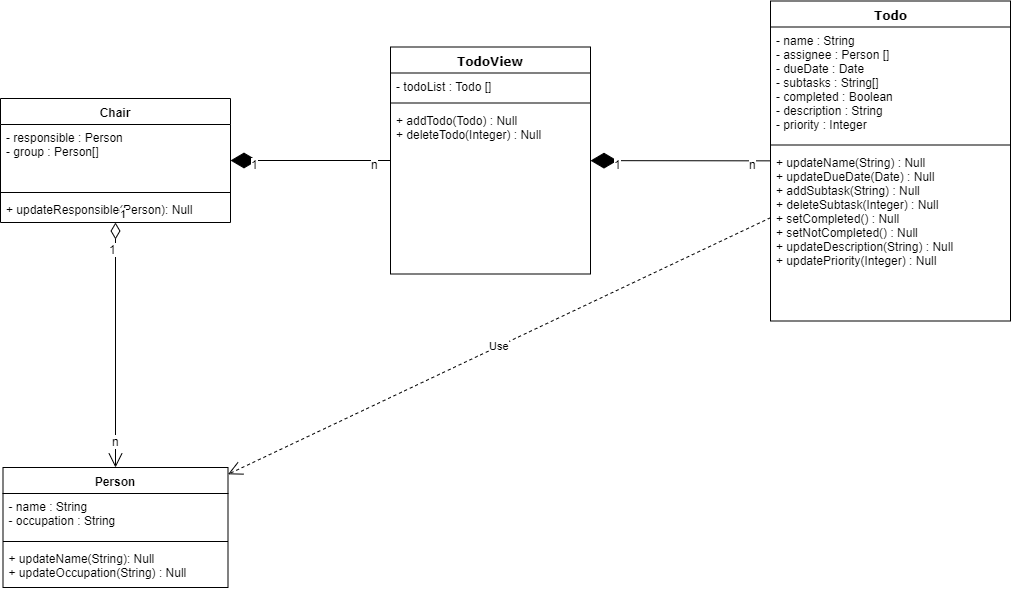

The diagram above was exported from draw.io. Its source (the exported page's mxGraphModel, read from the mxfile embedded in the PNG):
<mxGraphModel dx="1408" dy="731" grid="1" gridSize="10" guides="1" tooltips="1" connect="1" arrows="1" fold="1" page="1" pageScale="1" pageWidth="1100" pageHeight="850" background="#ffffff" math="0" shadow="0">
  <root>
    <mxCell id="0" />
    <mxCell id="1" parent="0" />
    <mxCell id="78961159f06e98e8-17" value="TodoView" style="swimlane;html=1;fontStyle=1;align=center;verticalAlign=top;childLayout=stackLayout;horizontal=1;startSize=26;horizontalStack=0;resizeParent=1;resizeLast=0;collapsible=1;marginBottom=0;swimlaneFillColor=#ffffff;rounded=0;shadow=0;comic=0;labelBackgroundColor=none;strokeColor=#000000;strokeWidth=1;fillColor=none;fontFamily=Verdana;fontSize=12;fontColor=#000000;" parent="1" vertex="1">
      <mxGeometry x="410" y="109.5" width="200" height="227" as="geometry">
        <mxRectangle x="90" y="83" width="90" height="26" as="alternateBounds" />
      </mxGeometry>
    </mxCell>
    <mxCell id="78961159f06e98e8-24" value="- todoList : Todo []" style="text;html=1;strokeColor=none;fillColor=none;align=left;verticalAlign=top;spacingLeft=4;spacingRight=4;whiteSpace=wrap;overflow=hidden;rotatable=0;points=[[0,0.5],[1,0.5]];portConstraint=eastwest;" parent="78961159f06e98e8-17" vertex="1">
      <mxGeometry y="26" width="200" height="26" as="geometry" />
    </mxCell>
    <mxCell id="78961159f06e98e8-19" value="" style="line;html=1;strokeWidth=1;fillColor=none;align=left;verticalAlign=middle;spacingTop=-1;spacingLeft=3;spacingRight=3;rotatable=0;labelPosition=right;points=[];portConstraint=eastwest;" parent="78961159f06e98e8-17" vertex="1">
      <mxGeometry y="52" width="200" height="8" as="geometry" />
    </mxCell>
    <mxCell id="78961159f06e98e8-20" value="&lt;div&gt;+ addTodo(Todo) : Null&lt;/div&gt;&lt;div&gt;+ deleteTodo(Integer) : Null&lt;br&gt;&lt;/div&gt;" style="text;html=1;strokeColor=none;fillColor=none;align=left;verticalAlign=top;spacingLeft=4;spacingRight=4;whiteSpace=wrap;overflow=hidden;rotatable=0;points=[[0,0.5],[1,0.5]];portConstraint=eastwest;" parent="78961159f06e98e8-17" vertex="1">
      <mxGeometry y="60" width="200" height="160" as="geometry" />
    </mxCell>
    <mxCell id="GDScOxveZ34Hby8n5hXv-3" value="Todo" style="swimlane;html=1;fontStyle=1;align=center;verticalAlign=top;childLayout=stackLayout;horizontal=1;startSize=26;horizontalStack=0;resizeParent=1;resizeLast=0;collapsible=1;marginBottom=0;swimlaneFillColor=#ffffff;rounded=0;shadow=0;comic=0;labelBackgroundColor=none;strokeColor=#000000;strokeWidth=1;fillColor=none;fontFamily=Verdana;fontSize=12;fontColor=#000000;" parent="1" vertex="1">
      <mxGeometry x="790" y="63.5" width="240" height="320" as="geometry">
        <mxRectangle x="90" y="83" width="90" height="26" as="alternateBounds" />
      </mxGeometry>
    </mxCell>
    <mxCell id="GDScOxveZ34Hby8n5hXv-4" value="&lt;div&gt;- name : String&lt;/div&gt;&lt;div&gt;- assignee : Person []&lt;br&gt;&lt;/div&gt;&lt;div&gt;- dueDate : Date&lt;/div&gt;&lt;div&gt;- subtasks : String[]&lt;/div&gt;&lt;div&gt;- completed : Boolean&lt;/div&gt;&lt;div&gt;- description : String&lt;/div&gt;&lt;div&gt;- priority : Integer&lt;br&gt;&lt;/div&gt;&lt;div&gt;&lt;br&gt;&lt;/div&gt;" style="text;html=1;strokeColor=none;fillColor=none;align=left;verticalAlign=top;spacingLeft=4;spacingRight=4;whiteSpace=wrap;overflow=hidden;rotatable=0;points=[[0,0.5],[1,0.5]];portConstraint=eastwest;" parent="GDScOxveZ34Hby8n5hXv-3" vertex="1">
      <mxGeometry y="26" width="240" height="114" as="geometry" />
    </mxCell>
    <mxCell id="GDScOxveZ34Hby8n5hXv-5" value="" style="line;html=1;strokeWidth=1;fillColor=none;align=left;verticalAlign=middle;spacingTop=-1;spacingLeft=3;spacingRight=3;rotatable=0;labelPosition=right;points=[];portConstraint=eastwest;" parent="GDScOxveZ34Hby8n5hXv-3" vertex="1">
      <mxGeometry y="140" width="240" height="8" as="geometry" />
    </mxCell>
    <mxCell id="GDScOxveZ34Hby8n5hXv-6" value="&lt;div&gt;&lt;div&gt;+ updateName(String) : Null&lt;/div&gt;&lt;/div&gt;&lt;div&gt;+ updateDueDate(Date) : Null&lt;/div&gt;&lt;div&gt;&lt;div&gt;+ addSubtask(String) : Null&lt;/div&gt;&lt;div&gt;&lt;div&gt;+ deleteSubtask(Integer) : Null&lt;/div&gt;&lt;/div&gt;&lt;/div&gt;&lt;div&gt;+ setCompleted() : Null&lt;/div&gt;&lt;div&gt;+ setNotCompleted() : Null&lt;/div&gt;&lt;div&gt;+ updateDescription(String) : Null&lt;/div&gt;&lt;div&gt;&lt;div&gt;+ updatePriority(Integer) : Null&lt;/div&gt;&lt;/div&gt;&lt;div&gt;&lt;br&gt;&lt;/div&gt;&lt;div&gt;&lt;br&gt;&lt;/div&gt;" style="text;html=1;strokeColor=none;fillColor=none;align=left;verticalAlign=top;spacingLeft=4;spacingRight=4;whiteSpace=wrap;overflow=hidden;rotatable=0;points=[[0,0.5],[1,0.5]];portConstraint=eastwest;" parent="GDScOxveZ34Hby8n5hXv-3" vertex="1">
      <mxGeometry y="148" width="240" height="172" as="geometry" />
    </mxCell>
    <mxCell id="GDScOxveZ34Hby8n5hXv-25" value="Chair" style="swimlane;fontStyle=1;align=center;verticalAlign=top;childLayout=stackLayout;horizontal=1;startSize=26;horizontalStack=0;resizeParent=1;resizeParentMax=0;resizeLast=0;collapsible=1;marginBottom=0;" parent="1" vertex="1">
      <mxGeometry x="20" y="161" width="230" height="124" as="geometry" />
    </mxCell>
    <mxCell id="GDScOxveZ34Hby8n5hXv-26" value="- responsible : Person&#10;- group : Person[]" style="text;strokeColor=none;fillColor=none;align=left;verticalAlign=top;spacingLeft=4;spacingRight=4;overflow=hidden;rotatable=0;points=[[0,0.5],[1,0.5]];portConstraint=eastwest;" parent="GDScOxveZ34Hby8n5hXv-25" vertex="1">
      <mxGeometry y="26" width="230" height="64" as="geometry" />
    </mxCell>
    <mxCell id="GDScOxveZ34Hby8n5hXv-27" value="" style="line;strokeWidth=1;fillColor=none;align=left;verticalAlign=middle;spacingTop=-1;spacingLeft=3;spacingRight=3;rotatable=0;labelPosition=right;points=[];portConstraint=eastwest;" parent="GDScOxveZ34Hby8n5hXv-25" vertex="1">
      <mxGeometry y="90" width="230" height="8" as="geometry" />
    </mxCell>
    <mxCell id="GDScOxveZ34Hby8n5hXv-28" value="+ updateResponsible(Person): Null" style="text;strokeColor=none;fillColor=none;align=left;verticalAlign=top;spacingLeft=4;spacingRight=4;overflow=hidden;rotatable=0;points=[[0,0.5],[1,0.5]];portConstraint=eastwest;" parent="GDScOxveZ34Hby8n5hXv-25" vertex="1">
      <mxGeometry y="98" width="230" height="26" as="geometry" />
    </mxCell>
    <mxCell id="GDScOxveZ34Hby8n5hXv-44" value="" style="endArrow=diamondThin;endFill=1;endSize=24;html=1;" parent="1" source="GDScOxveZ34Hby8n5hXv-3" target="78961159f06e98e8-17" edge="1">
      <mxGeometry width="160" relative="1" as="geometry">
        <mxPoint x="20" y="380" as="sourcePoint" />
        <mxPoint x="180" y="380" as="targetPoint" />
      </mxGeometry>
    </mxCell>
    <mxCell id="GDScOxveZ34Hby8n5hXv-46" value="n" style="text;html=1;resizable=0;points=[];align=center;verticalAlign=middle;labelBackgroundColor=#ffffff;" parent="GDScOxveZ34Hby8n5hXv-44" vertex="1" connectable="0">
      <mxGeometry x="-0.801" y="3" relative="1" as="geometry">
        <mxPoint as="offset" />
      </mxGeometry>
    </mxCell>
    <mxCell id="GDScOxveZ34Hby8n5hXv-47" value="1" style="text;html=1;resizable=0;points=[];align=center;verticalAlign=middle;labelBackgroundColor=#ffffff;" parent="GDScOxveZ34Hby8n5hXv-44" vertex="1" connectable="0">
      <mxGeometry x="0.7055" y="2" relative="1" as="geometry">
        <mxPoint y="1" as="offset" />
      </mxGeometry>
    </mxCell>
    <mxCell id="GDScOxveZ34Hby8n5hXv-48" value="" style="endArrow=diamondThin;endFill=1;endSize=24;html=1;" parent="1" source="78961159f06e98e8-17" target="GDScOxveZ34Hby8n5hXv-25" edge="1">
      <mxGeometry width="160" relative="1" as="geometry">
        <mxPoint x="800" y="213.5" as="sourcePoint" />
        <mxPoint x="570" y="213.5" as="targetPoint" />
      </mxGeometry>
    </mxCell>
    <mxCell id="GDScOxveZ34Hby8n5hXv-49" value="n" style="text;html=1;resizable=0;points=[];align=center;verticalAlign=middle;labelBackgroundColor=#ffffff;" parent="GDScOxveZ34Hby8n5hXv-48" vertex="1" connectable="0">
      <mxGeometry x="-0.801" y="3" relative="1" as="geometry">
        <mxPoint as="offset" />
      </mxGeometry>
    </mxCell>
    <mxCell id="GDScOxveZ34Hby8n5hXv-50" value="1" style="text;html=1;resizable=0;points=[];align=center;verticalAlign=middle;labelBackgroundColor=#ffffff;" parent="GDScOxveZ34Hby8n5hXv-48" vertex="1" connectable="0">
      <mxGeometry x="0.7055" y="2" relative="1" as="geometry">
        <mxPoint y="1" as="offset" />
      </mxGeometry>
    </mxCell>
    <mxCell id="FDkzbx0WmQIeO-75Q8MT-5" value="Person" style="swimlane;fontStyle=1;align=center;verticalAlign=top;childLayout=stackLayout;horizontal=1;startSize=26;horizontalStack=0;resizeParent=1;resizeParentMax=0;resizeLast=0;collapsible=1;marginBottom=0;" parent="1" vertex="1">
      <mxGeometry x="22.5" y="530" width="225" height="120" as="geometry" />
    </mxCell>
    <mxCell id="FDkzbx0WmQIeO-75Q8MT-6" value="- name : String&#10;- occupation : String&#10;" style="text;strokeColor=none;fillColor=none;align=left;verticalAlign=top;spacingLeft=4;spacingRight=4;overflow=hidden;rotatable=0;points=[[0,0.5],[1,0.5]];portConstraint=eastwest;" parent="FDkzbx0WmQIeO-75Q8MT-5" vertex="1">
      <mxGeometry y="26" width="225" height="44" as="geometry" />
    </mxCell>
    <mxCell id="FDkzbx0WmQIeO-75Q8MT-7" value="" style="line;strokeWidth=1;fillColor=none;align=left;verticalAlign=middle;spacingTop=-1;spacingLeft=3;spacingRight=3;rotatable=0;labelPosition=right;points=[];portConstraint=eastwest;" parent="FDkzbx0WmQIeO-75Q8MT-5" vertex="1">
      <mxGeometry y="70" width="225" height="8" as="geometry" />
    </mxCell>
    <mxCell id="FDkzbx0WmQIeO-75Q8MT-8" value="+ updateName(String): Null&#10;+ updateOccupation(String) : Null&#10;" style="text;strokeColor=none;fillColor=none;align=left;verticalAlign=top;spacingLeft=4;spacingRight=4;overflow=hidden;rotatable=0;points=[[0,0.5],[1,0.5]];portConstraint=eastwest;" parent="FDkzbx0WmQIeO-75Q8MT-5" vertex="1">
      <mxGeometry y="78" width="225" height="42" as="geometry" />
    </mxCell>
    <mxCell id="FDkzbx0WmQIeO-75Q8MT-19" value="Use" style="endArrow=open;endSize=12;dashed=1;html=1;" parent="1" source="GDScOxveZ34Hby8n5hXv-3" target="FDkzbx0WmQIeO-75Q8MT-5" edge="1">
      <mxGeometry width="160" relative="1" as="geometry">
        <mxPoint x="20" y="600" as="sourcePoint" />
        <mxPoint x="180" y="600" as="targetPoint" />
      </mxGeometry>
    </mxCell>
    <mxCell id="FDkzbx0WmQIeO-75Q8MT-20" value="1" style="endArrow=open;html=1;endSize=12;startArrow=diamondThin;startSize=14;startFill=0;edgeStyle=orthogonalEdgeStyle;align=left;verticalAlign=bottom;" parent="1" source="GDScOxveZ34Hby8n5hXv-25" target="FDkzbx0WmQIeO-75Q8MT-5" edge="1">
      <mxGeometry x="-1" y="3" relative="1" as="geometry">
        <mxPoint x="20" y="670" as="sourcePoint" />
        <mxPoint x="180" y="670" as="targetPoint" />
      </mxGeometry>
    </mxCell>
    <mxCell id="FDkzbx0WmQIeO-75Q8MT-22" value="1" style="text;html=1;resizable=0;points=[];align=center;verticalAlign=middle;labelBackgroundColor=#ffffff;" parent="FDkzbx0WmQIeO-75Q8MT-20" vertex="1" connectable="0">
      <mxGeometry x="-0.7878" y="-3" relative="1" as="geometry">
        <mxPoint as="offset" />
      </mxGeometry>
    </mxCell>
    <mxCell id="FDkzbx0WmQIeO-75Q8MT-23" value="n" style="text;html=1;resizable=0;points=[];align=center;verticalAlign=middle;labelBackgroundColor=#ffffff;" parent="FDkzbx0WmQIeO-75Q8MT-20" vertex="1" connectable="0">
      <mxGeometry x="0.7796" relative="1" as="geometry">
        <mxPoint as="offset" />
      </mxGeometry>
    </mxCell>
  </root>
</mxGraphModel>